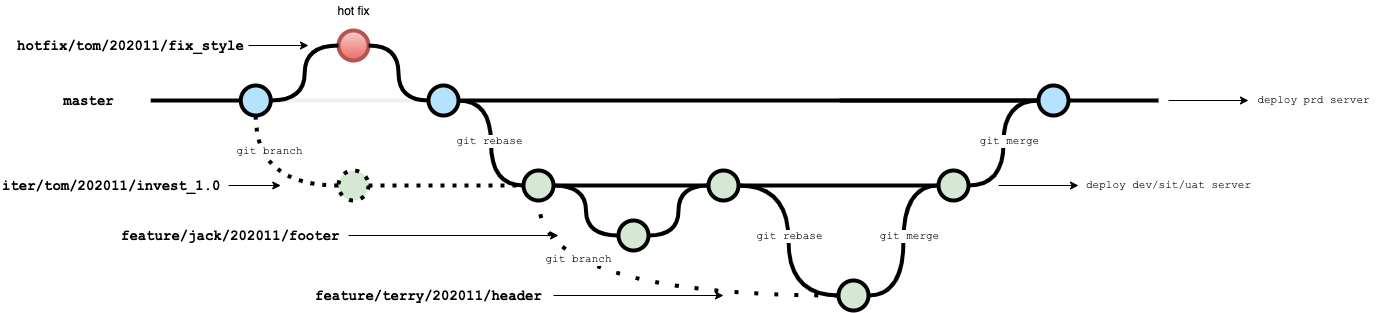

The diagram above was exported from draw.io. Its source (the exported page's mxGraphModel, read from the mxfile embedded in the PNG):
<mxGraphModel dx="771" dy="534" grid="1" gridSize="10" guides="1" tooltips="1" connect="1" arrows="1" fold="1" page="1" pageScale="1" pageWidth="827" pageHeight="1169" background="#ffffff" math="0" shadow="1">
  <root>
    <mxCell id="0" />
    <mxCell id="1" parent="0" />
    <mxCell id="BRKJ1WWOMvI8rDlJ2ooS-2" value="" style="edgeStyle=orthogonalEdgeStyle;rounded=0;html=1;jettySize=auto;orthogonalLoop=1;plain-blue;endArrow=none;endFill=0;strokeWidth=4;entryX=0;entryY=0.5;entryDx=0;entryDy=0;entryPerimeter=0;strokeColor=#F0F0F0;" parent="1" source="BRKJ1WWOMvI8rDlJ2ooS-4" target="BRKJ1WWOMvI8rDlJ2ooS-106" edge="1">
      <mxGeometry x="302.25" y="250" as="geometry">
        <mxPoint x="430" y="250" as="targetPoint" />
      </mxGeometry>
    </mxCell>
    <mxCell id="BRKJ1WWOMvI8rDlJ2ooS-4" value="" style="verticalLabelPosition=bottom;verticalAlign=top;html=1;strokeWidth=4;shape=mxgraph.flowchart.on-page_reference;plain-blue;gradientColor=none;fillColor=#B5E3Fe;strokeColor=#000000;" parent="1" vertex="1">
      <mxGeometry x="272.25" y="235" width="30" height="30" as="geometry" />
    </mxCell>
    <mxCell id="BRKJ1WWOMvI8rDlJ2ooS-5" value="" style="edgeStyle=orthogonalEdgeStyle;curved=1;rounded=0;orthogonalLoop=1;jettySize=auto;html=1;endArrow=none;endFill=0;strokeWidth=4;entryX=0;entryY=0.5;entryDx=0;entryDy=0;entryPerimeter=0;" parent="1" source="BRKJ1WWOMvI8rDlJ2ooS-7" edge="1">
      <mxGeometry relative="1" as="geometry">
        <mxPoint x="871.25" y="250" as="targetPoint" />
      </mxGeometry>
    </mxCell>
    <mxCell id="BRKJ1WWOMvI8rDlJ2ooS-7" value="" style="verticalLabelPosition=bottom;verticalAlign=top;html=1;strokeWidth=4;shape=mxgraph.flowchart.on-page_reference;plain-blue;gradientColor=none;strokeColor=#000000;fillColor=#B5E3FE;" parent="1" vertex="1">
      <mxGeometry x="1070" y="235" width="30" height="30" as="geometry" />
    </mxCell>
    <mxCell id="BRKJ1WWOMvI8rDlJ2ooS-9" value="" style="edgeStyle=orthogonalEdgeStyle;rounded=0;html=1;jettySize=auto;orthogonalLoop=1;strokeWidth=4;endArrow=none;endFill=0;" parent="1" target="BRKJ1WWOMvI8rDlJ2ooS-4" edge="1">
      <mxGeometry x="202.25" y="250" as="geometry">
        <mxPoint x="182.25" y="250" as="sourcePoint" />
      </mxGeometry>
    </mxCell>
    <mxCell id="BRKJ1WWOMvI8rDlJ2ooS-10" value="master" style="text;html=1;strokeColor=none;fillColor=none;align=center;verticalAlign=middle;whiteSpace=wrap;overflow=hidden;fontSize=14;fontStyle=1;fontFamily=Courier New;" parent="1" vertex="1">
      <mxGeometry x="90" y="229" width="60.5" height="42" as="geometry" />
    </mxCell>
    <mxCell id="BRKJ1WWOMvI8rDlJ2ooS-18" value="" style="edgeStyle=orthogonalEdgeStyle;rounded=0;orthogonalLoop=1;jettySize=auto;html=1;endArrow=none;endFill=0;strokeWidth=4;entryX=0;entryY=0.5;entryDx=0;entryDy=0;entryPerimeter=0;" parent="1" source="0ogijX6JbmhKY_mySqg3-15" target="BRKJ1WWOMvI8rDlJ2ooS-27" edge="1">
      <mxGeometry relative="1" as="geometry">
        <mxPoint x="590" y="335" as="targetPoint" />
      </mxGeometry>
    </mxCell>
    <mxCell id="BRKJ1WWOMvI8rDlJ2ooS-20" style="edgeStyle=orthogonalEdgeStyle;curved=1;rounded=0;orthogonalLoop=1;jettySize=auto;html=1;exitX=1;exitY=0.5;exitDx=0;exitDy=0;exitPerimeter=0;entryX=0;entryY=0.5;entryDx=0;entryDy=0;entryPerimeter=0;endArrow=none;endFill=0;strokeWidth=4;fontFamily=Courier New;fontColor=#009900;" parent="1" source="0ogijX6JbmhKY_mySqg3-15" target="BRKJ1WWOMvI8rDlJ2ooS-30" edge="1">
      <mxGeometry relative="1" as="geometry" />
    </mxCell>
    <mxCell id="BRKJ1WWOMvI8rDlJ2ooS-21" value="" style="verticalLabelPosition=bottom;verticalAlign=top;html=1;strokeWidth=4;shape=mxgraph.flowchart.on-page_reference;plain-purple;gradientColor=none;strokeColor=#000000;fillColor=#D5E8D4;dashed=1;dashPattern=1 2;" parent="1" vertex="1">
      <mxGeometry x="370" y="320" width="30" height="30" as="geometry" />
    </mxCell>
    <mxCell id="BRKJ1WWOMvI8rDlJ2ooS-26" style="edgeStyle=orthogonalEdgeStyle;rounded=0;orthogonalLoop=1;jettySize=auto;html=1;entryX=0;entryY=0.5;entryDx=0;entryDy=0;entryPerimeter=0;endArrow=none;endFill=0;strokeWidth=4;fontFamily=Courier New;fontColor=#009900;curved=1;exitX=1;exitY=0.5;exitDx=0;exitDy=0;exitPerimeter=0;" parent="1" source="5" target="BRKJ1WWOMvI8rDlJ2ooS-7" edge="1">
      <mxGeometry relative="1" as="geometry">
        <mxPoint x="796.75" y="335" as="targetPoint" />
        <mxPoint x="1020" y="335" as="sourcePoint" />
      </mxGeometry>
    </mxCell>
    <mxCell id="19" value="git merge" style="edgeLabel;html=1;align=center;verticalAlign=middle;resizable=0;points=[];fontSize=11;fontFamily=Courier New;" parent="BRKJ1WWOMvI8rDlJ2ooS-26" vertex="1" connectable="0">
      <mxGeometry x="0.471" y="16" relative="1" as="geometry">
        <mxPoint x="21" y="34" as="offset" />
      </mxGeometry>
    </mxCell>
    <mxCell id="BRKJ1WWOMvI8rDlJ2ooS-27" value="" style="verticalLabelPosition=bottom;verticalAlign=top;html=1;strokeWidth=4;shape=mxgraph.flowchart.on-page_reference;plain-purple;gradientColor=none;strokeColor=#000000;fillColor=#D5E8D4;" parent="1" vertex="1">
      <mxGeometry x="740" y="320" width="30" height="30" as="geometry" />
    </mxCell>
    <mxCell id="BRKJ1WWOMvI8rDlJ2ooS-28" value="iter/tom/202011/invest_1.0" style="text;html=1;strokeColor=none;fillColor=none;align=left;verticalAlign=middle;whiteSpace=wrap;overflow=hidden;fontSize=14;fontStyle=1;fontFamily=Courier New;" parent="1" vertex="1">
      <mxGeometry x="32.25" y="325" width="237.75" height="20" as="geometry" />
    </mxCell>
    <mxCell id="BRKJ1WWOMvI8rDlJ2ooS-30" value="" style="verticalLabelPosition=bottom;verticalAlign=top;html=1;strokeWidth=4;shape=mxgraph.flowchart.on-page_reference;plain-purple;gradientColor=none;strokeColor=#000000;fillColor=#D5E8D4;" parent="1" vertex="1">
      <mxGeometry x="650" y="370" width="30" height="30" as="geometry" />
    </mxCell>
    <mxCell id="BRKJ1WWOMvI8rDlJ2ooS-31" style="edgeStyle=orthogonalEdgeStyle;curved=1;rounded=0;orthogonalLoop=1;jettySize=auto;html=1;exitX=1;exitY=0.5;exitDx=0;exitDy=0;exitPerimeter=0;entryX=0;entryY=0.5;entryDx=0;entryDy=0;entryPerimeter=0;endArrow=none;endFill=0;strokeWidth=4;fontFamily=Courier New;fontColor=#009900;" parent="1" source="BRKJ1WWOMvI8rDlJ2ooS-30" target="BRKJ1WWOMvI8rDlJ2ooS-27" edge="1">
      <mxGeometry relative="1" as="geometry">
        <mxPoint x="661.75" y="441" as="sourcePoint" />
      </mxGeometry>
    </mxCell>
    <mxCell id="BRKJ1WWOMvI8rDlJ2ooS-33" value="feature/jack/202011/footer" style="text;html=1;strokeColor=none;fillColor=none;align=left;verticalAlign=middle;whiteSpace=wrap;overflow=hidden;fontSize=14;fontStyle=1;fontFamily=Courier New;" parent="1" vertex="1">
      <mxGeometry x="150.5" y="375" width="229.5" height="20" as="geometry" />
    </mxCell>
    <mxCell id="BRKJ1WWOMvI8rDlJ2ooS-38" value="" style="endArrow=classic;html=1;strokeWidth=1;fontFamily=Courier New;fontColor=#009900;" parent="1" source="BRKJ1WWOMvI8rDlJ2ooS-33" edge="1">
      <mxGeometry width="50" height="50" relative="1" as="geometry">
        <mxPoint x="531.75" y="384.5" as="sourcePoint" />
        <mxPoint x="590" y="385" as="targetPoint" />
      </mxGeometry>
    </mxCell>
    <mxCell id="BRKJ1WWOMvI8rDlJ2ooS-39" value="" style="endArrow=classic;html=1;strokeWidth=1;fontFamily=Courier New;fontColor=#009900;" parent="1" edge="1">
      <mxGeometry width="50" height="50" relative="1" as="geometry">
        <mxPoint x="260" y="335" as="sourcePoint" />
        <mxPoint x="312.25" y="335" as="targetPoint" />
      </mxGeometry>
    </mxCell>
    <mxCell id="BRKJ1WWOMvI8rDlJ2ooS-63" value="" style="edgeStyle=orthogonalEdgeStyle;rounded=0;orthogonalLoop=1;jettySize=auto;html=1;fontSize=15;endArrow=none;endFill=0;strokeWidth=4;entryX=0;entryY=0.5;entryDx=0;entryDy=0;entryPerimeter=0;" parent="1" source="BRKJ1WWOMvI8rDlJ2ooS-106" target="BRKJ1WWOMvI8rDlJ2ooS-7" edge="1">
      <mxGeometry relative="1" as="geometry">
        <mxPoint x="570.25" y="250" as="targetPoint" />
      </mxGeometry>
    </mxCell>
    <mxCell id="BRKJ1WWOMvI8rDlJ2ooS-106" value="" style="verticalLabelPosition=bottom;verticalAlign=top;html=1;strokeWidth=4;shape=mxgraph.flowchart.on-page_reference;plain-blue;gradientColor=none;strokeColor=#000000;fillColor=#B5E3FE;" parent="1" vertex="1">
      <mxGeometry x="460" y="235" width="30" height="30" as="geometry" />
    </mxCell>
    <mxCell id="0ogijX6JbmhKY_mySqg3-2" value="" style="verticalLabelPosition=bottom;verticalAlign=top;html=1;strokeWidth=4;shape=mxgraph.flowchart.on-page_reference;plain-blue;gradientColor=#EA6B66;strokeColor=#B85450;fillColor=#F8CECC;" parent="1" vertex="1">
      <mxGeometry x="370" y="180" width="30" height="30" as="geometry" />
    </mxCell>
    <mxCell id="0ogijX6JbmhKY_mySqg3-4" value="" style="endArrow=none;html=1;exitX=1;exitY=0.5;exitDx=0;exitDy=0;exitPerimeter=0;entryX=0;entryY=0.5;entryDx=0;entryDy=0;entryPerimeter=0;curved=1;strokeWidth=4;edgeStyle=orthogonalEdgeStyle;" parent="1" source="BRKJ1WWOMvI8rDlJ2ooS-4" target="0ogijX6JbmhKY_mySqg3-2" edge="1">
      <mxGeometry width="50" height="50" relative="1" as="geometry">
        <mxPoint x="280" y="165" as="sourcePoint" />
        <mxPoint x="329.75" y="110" as="targetPoint" />
      </mxGeometry>
    </mxCell>
    <mxCell id="0ogijX6JbmhKY_mySqg3-5" value="" style="endArrow=none;html=1;entryX=1;entryY=0.5;entryDx=0;entryDy=0;entryPerimeter=0;exitX=0;exitY=0.5;exitDx=0;exitDy=0;exitPerimeter=0;curved=1;strokeWidth=4;edgeStyle=orthogonalEdgeStyle;" parent="1" source="BRKJ1WWOMvI8rDlJ2ooS-106" target="0ogijX6JbmhKY_mySqg3-2" edge="1">
      <mxGeometry width="50" height="50" relative="1" as="geometry">
        <mxPoint x="420" y="210" as="sourcePoint" />
        <mxPoint x="470" y="160" as="targetPoint" />
      </mxGeometry>
    </mxCell>
    <mxCell id="0ogijX6JbmhKY_mySqg3-6" value="hot fix" style="text;html=1;align=center;verticalAlign=middle;resizable=0;points=[];autosize=1;" parent="1" vertex="1">
      <mxGeometry x="360" y="150" width="50" height="20" as="geometry" />
    </mxCell>
    <mxCell id="0ogijX6JbmhKY_mySqg3-11" style="edgeStyle=orthogonalEdgeStyle;curved=1;orthogonalLoop=1;jettySize=auto;html=1;strokeWidth=1;" parent="1" source="0ogijX6JbmhKY_mySqg3-10" edge="1">
      <mxGeometry relative="1" as="geometry">
        <mxPoint x="340" y="195" as="targetPoint" />
      </mxGeometry>
    </mxCell>
    <mxCell id="0ogijX6JbmhKY_mySqg3-10" value="hotfix/tom/202011/fix_style" style="text;html=1;strokeColor=none;fillColor=none;align=left;verticalAlign=middle;whiteSpace=wrap;overflow=hidden;fontSize=14;fontStyle=1;fontFamily=Courier New;" parent="1" vertex="1">
      <mxGeometry x="47.25" y="185" width="232.75" height="20" as="geometry" />
    </mxCell>
    <mxCell id="0ogijX6JbmhKY_mySqg3-15" value="" style="verticalLabelPosition=bottom;verticalAlign=top;html=1;strokeWidth=4;shape=mxgraph.flowchart.on-page_reference;plain-purple;gradientColor=none;strokeColor=#000000;fillColor=#D5E8D4;" parent="1" vertex="1">
      <mxGeometry x="555" y="320" width="30" height="30" as="geometry" />
    </mxCell>
    <mxCell id="0ogijX6JbmhKY_mySqg3-16" value="" style="edgeStyle=orthogonalEdgeStyle;rounded=0;orthogonalLoop=1;jettySize=auto;html=1;endArrow=none;endFill=0;strokeWidth=4;entryX=0;entryY=0.5;entryDx=0;entryDy=0;entryPerimeter=0;dashed=1;dashPattern=1 2;" parent="1" source="BRKJ1WWOMvI8rDlJ2ooS-21" target="0ogijX6JbmhKY_mySqg3-15" edge="1">
      <mxGeometry relative="1" as="geometry">
        <mxPoint x="740" y="335" as="targetPoint" />
        <mxPoint x="390" y="335" as="sourcePoint" />
      </mxGeometry>
    </mxCell>
    <mxCell id="0ogijX6JbmhKY_mySqg3-17" style="edgeStyle=orthogonalEdgeStyle;rounded=0;orthogonalLoop=1;jettySize=auto;html=1;endArrow=none;endFill=0;strokeWidth=4;curved=1;entryX=1;entryY=0.5;entryDx=0;entryDy=0;entryPerimeter=0;exitX=0;exitY=0.5;exitDx=0;exitDy=0;exitPerimeter=0;" parent="1" source="0ogijX6JbmhKY_mySqg3-15" target="BRKJ1WWOMvI8rDlJ2ooS-106" edge="1">
      <mxGeometry relative="1" as="geometry">
        <mxPoint x="478.04999999999995" y="265" as="targetPoint" />
        <mxPoint x="510" y="335" as="sourcePoint" />
      </mxGeometry>
    </mxCell>
    <mxCell id="18" value="git rebase" style="edgeLabel;html=1;align=center;verticalAlign=middle;resizable=0;points=[];fontSize=11;fontFamily=Courier New;" parent="0ogijX6JbmhKY_mySqg3-17" vertex="1" connectable="0">
      <mxGeometry x="0.6571" y="1" relative="1" as="geometry">
        <mxPoint x="4" y="39" as="offset" />
      </mxGeometry>
    </mxCell>
    <mxCell id="0ogijX6JbmhKY_mySqg3-18" value="" style="endArrow=none;dashed=1;html=1;strokeWidth=4;exitX=0.5;exitY=1;exitDx=0;exitDy=0;exitPerimeter=0;entryX=0;entryY=0.5;entryDx=0;entryDy=0;entryPerimeter=0;curved=1;dashPattern=1 2;" parent="1" source="BRKJ1WWOMvI8rDlJ2ooS-4" target="BRKJ1WWOMvI8rDlJ2ooS-21" edge="1">
      <mxGeometry width="50" height="50" relative="1" as="geometry">
        <mxPoint x="320" y="310" as="sourcePoint" />
        <mxPoint x="370" y="260" as="targetPoint" />
        <Array as="points">
          <mxPoint x="287" y="335" />
        </Array>
      </mxGeometry>
    </mxCell>
    <mxCell id="17" value="git branch" style="edgeLabel;html=1;align=center;verticalAlign=middle;resizable=0;points=[];fontSize=11;fontFamily=Courier New;" parent="0ogijX6JbmhKY_mySqg3-18" vertex="1" connectable="0">
      <mxGeometry x="-0.3212" y="20" relative="1" as="geometry">
        <mxPoint x="-7.06" y="-17.07" as="offset" />
      </mxGeometry>
    </mxCell>
    <mxCell id="2" value="" style="verticalLabelPosition=bottom;verticalAlign=top;html=1;strokeWidth=4;shape=mxgraph.flowchart.on-page_reference;plain-purple;gradientColor=none;strokeColor=#000000;fillColor=#D5E8D4;" parent="1" vertex="1">
      <mxGeometry x="870" y="430" width="30" height="30" as="geometry" />
    </mxCell>
    <mxCell id="3" value="" style="endArrow=none;html=1;entryX=0.5;entryY=1;entryDx=0;entryDy=0;entryPerimeter=0;exitX=0;exitY=0.5;exitDx=0;exitDy=0;exitPerimeter=0;edgeStyle=orthogonalEdgeStyle;elbow=vertical;curved=1;dashed=1;dashPattern=1 4;strokeWidth=4;" parent="1" source="2" target="0ogijX6JbmhKY_mySqg3-15" edge="1">
      <mxGeometry width="50" height="50" relative="1" as="geometry">
        <mxPoint x="580" y="500" as="sourcePoint" />
        <mxPoint x="630" y="450" as="targetPoint" />
      </mxGeometry>
    </mxCell>
    <mxCell id="16" value="git branch" style="edgeLabel;html=1;align=center;verticalAlign=middle;resizable=0;points=[];fontSize=11;fontFamily=Courier New;" parent="3" vertex="1" connectable="0">
      <mxGeometry x="0.3227" y="-37" relative="1" as="geometry">
        <mxPoint as="offset" />
      </mxGeometry>
    </mxCell>
    <mxCell id="4" value="" style="endArrow=none;html=1;entryX=1;entryY=0.5;entryDx=0;entryDy=0;entryPerimeter=0;exitX=0;exitY=0.5;exitDx=0;exitDy=0;exitPerimeter=0;edgeStyle=orthogonalEdgeStyle;strokeWidth=4;curved=1;" parent="1" source="2" target="BRKJ1WWOMvI8rDlJ2ooS-27" edge="1">
      <mxGeometry width="50" height="50" relative="1" as="geometry">
        <mxPoint x="740" y="430" as="sourcePoint" />
        <mxPoint x="790" y="380" as="targetPoint" />
      </mxGeometry>
    </mxCell>
    <mxCell id="15" value="git rebase" style="edgeLabel;html=1;align=center;verticalAlign=middle;resizable=0;points=[];fontSize=11;fontFamily=Courier New;" parent="4" vertex="1" connectable="0">
      <mxGeometry x="0.4762" y="-15" relative="1" as="geometry">
        <mxPoint x="-15" y="45" as="offset" />
      </mxGeometry>
    </mxCell>
    <mxCell id="5" value="" style="verticalLabelPosition=bottom;verticalAlign=top;html=1;strokeWidth=4;shape=mxgraph.flowchart.on-page_reference;plain-purple;gradientColor=none;strokeColor=#000000;fillColor=#D5E8D4;" parent="1" vertex="1">
      <mxGeometry x="970" y="320" width="30" height="30" as="geometry" />
    </mxCell>
    <mxCell id="6" value="" style="endArrow=none;html=1;strokeWidth=4;entryX=0;entryY=0.5;entryDx=0;entryDy=0;entryPerimeter=0;exitX=1;exitY=0.5;exitDx=0;exitDy=0;exitPerimeter=0;" parent="1" source="BRKJ1WWOMvI8rDlJ2ooS-27" target="5" edge="1">
      <mxGeometry width="50" height="50" relative="1" as="geometry">
        <mxPoint x="860" y="370" as="sourcePoint" />
        <mxPoint x="910" y="320" as="targetPoint" />
      </mxGeometry>
    </mxCell>
    <mxCell id="7" value="" style="endArrow=none;html=1;strokeWidth=4;entryX=0;entryY=0.5;entryDx=0;entryDy=0;entryPerimeter=0;exitX=1;exitY=0.5;exitDx=0;exitDy=0;exitPerimeter=0;edgeStyle=orthogonalEdgeStyle;curved=1;" parent="1" source="2" target="5" edge="1">
      <mxGeometry width="50" height="50" relative="1" as="geometry">
        <mxPoint x="930" y="440" as="sourcePoint" />
        <mxPoint x="980" y="390" as="targetPoint" />
      </mxGeometry>
    </mxCell>
    <mxCell id="14" value="git merge" style="edgeLabel;html=1;align=center;verticalAlign=middle;resizable=0;points=[];fontSize=11;fontFamily=Courier New;" parent="7" vertex="1" connectable="0">
      <mxGeometry x="0.3" y="15" relative="1" as="geometry">
        <mxPoint x="20" y="22" as="offset" />
      </mxGeometry>
    </mxCell>
    <mxCell id="9" style="edgeStyle=orthogonalEdgeStyle;curved=1;rounded=0;orthogonalLoop=1;jettySize=auto;html=1;strokeWidth=1;fontFamily=Courier New;fontSize=11;" parent="1" source="8" edge="1">
      <mxGeometry relative="1" as="geometry">
        <mxPoint x="755" y="445" as="targetPoint" />
      </mxGeometry>
    </mxCell>
    <mxCell id="8" value="feature/terry/202011/header" style="text;html=1;align=left;verticalAlign=middle;resizable=0;points=[];autosize=1;fontSize=14;fontFamily=Courier New;fontStyle=1" parent="1" vertex="1">
      <mxGeometry x="345" y="435" width="240" height="20" as="geometry" />
    </mxCell>
    <mxCell id="20" value="" style="endArrow=none;html=1;strokeWidth=4;fontFamily=Courier New;fontSize=11;exitX=1;exitY=0.5;exitDx=0;exitDy=0;exitPerimeter=0;" parent="1" source="BRKJ1WWOMvI8rDlJ2ooS-7" edge="1">
      <mxGeometry width="50" height="50" relative="1" as="geometry">
        <mxPoint x="1130" y="250" as="sourcePoint" />
        <mxPoint x="1190" y="250" as="targetPoint" />
      </mxGeometry>
    </mxCell>
    <mxCell id="22" value="" style="endArrow=classic;html=1;strokeWidth=1;fontFamily=Courier New;fontSize=11;" parent="1" edge="1">
      <mxGeometry width="50" height="50" relative="1" as="geometry">
        <mxPoint x="1030" y="335" as="sourcePoint" />
        <mxPoint x="1110" y="335" as="targetPoint" />
      </mxGeometry>
    </mxCell>
    <mxCell id="23" value="deploy dev/sit/uat server" style="text;html=1;align=center;verticalAlign=middle;resizable=0;points=[];autosize=1;fontSize=11;fontFamily=Courier New;" parent="1" vertex="1">
      <mxGeometry x="1110" y="325" width="180" height="20" as="geometry" />
    </mxCell>
    <mxCell id="24" value="" style="endArrow=classic;html=1;strokeWidth=1;fontFamily=Courier New;fontSize=11;" parent="1" edge="1">
      <mxGeometry width="50" height="50" relative="1" as="geometry">
        <mxPoint x="1200" y="250" as="sourcePoint" />
        <mxPoint x="1280" y="250" as="targetPoint" />
      </mxGeometry>
    </mxCell>
    <mxCell id="25" value="deploy prd server" style="text;html=1;align=center;verticalAlign=middle;resizable=0;points=[];autosize=1;fontSize=11;fontFamily=Courier New;" parent="1" vertex="1">
      <mxGeometry x="1280" y="240" width="130" height="20" as="geometry" />
    </mxCell>
  </root>
</mxGraphModel>